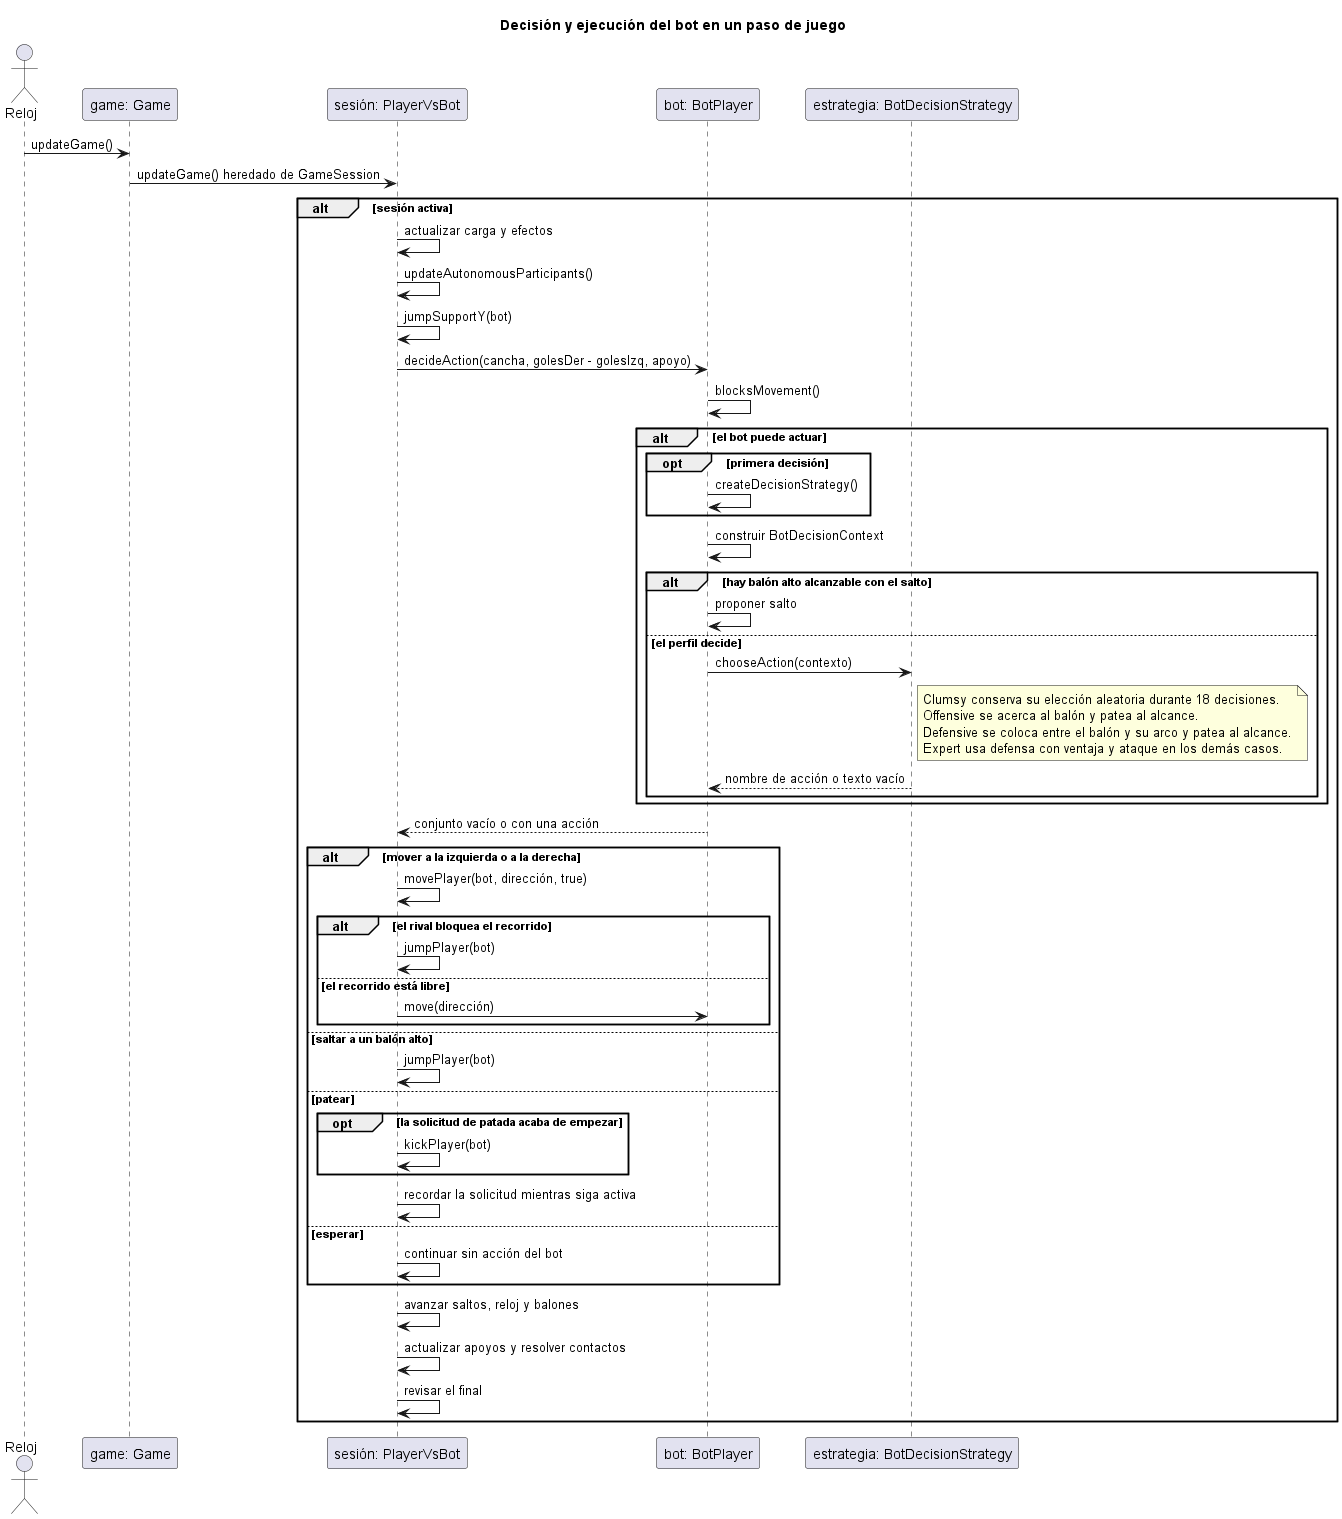

The diagram above was rendered by PlantUML. Its source (embedded in the PNG):
@startuml
title Decisión y ejecución del bot en un paso de juego

actor Reloj
participant "game: Game" as Game
participant "sesión: PlayerVsBot" as Session
participant "bot: BotPlayer" as Bot
participant "estrategia: BotDecisionStrategy" as Strategy

Reloj -> Game: updateGame()
Game -> Session: updateGame() heredado de GameSession
alt sesión activa
  Session -> Session: actualizar carga y efectos
  Session -> Session: updateAutonomousParticipants()
  Session -> Session: jumpSupportY(bot)
  Session -> Bot: decideAction(cancha, golesDer - golesIzq, apoyo)
  Bot -> Bot: blocksMovement()
  alt el bot puede actuar
    opt primera decisión
      Bot -> Bot: createDecisionStrategy()
    end
    Bot -> Bot: construir BotDecisionContext
    alt hay balón alto alcanzable con el salto
      Bot -> Bot: proponer salto
    else el perfil decide
      Bot -> Strategy: chooseAction(contexto)
      note right of Strategy
        Clumsy conserva su elección aleatoria durante 18 decisiones.
        Offensive se acerca al balón y patea al alcance.
        Defensive se coloca entre el balón y su arco y patea al alcance.
        Expert usa defensa con ventaja y ataque en los demás casos.
      end note
      Strategy --> Bot: nombre de acción o texto vacío
    end
  end
  Bot --> Session: conjunto vacío o con una acción
  alt mover a la izquierda o a la derecha
    Session -> Session: movePlayer(bot, dirección, true)
    alt el rival bloquea el recorrido
      Session -> Session: jumpPlayer(bot)
    else el recorrido está libre
      Session -> Bot: move(dirección)
    end
  else saltar a un balón alto
    Session -> Session: jumpPlayer(bot)
  else patear
    opt la solicitud de patada acaba de empezar
      Session -> Session: kickPlayer(bot)
    end
    Session -> Session: recordar la solicitud mientras siga activa
  else esperar
    Session -> Session: continuar sin acción del bot
  end
  Session -> Session: avanzar saltos, reloj y balones
  Session -> Session: actualizar apoyos y resolver contactos
  Session -> Session: revisar el final
end
@enduml